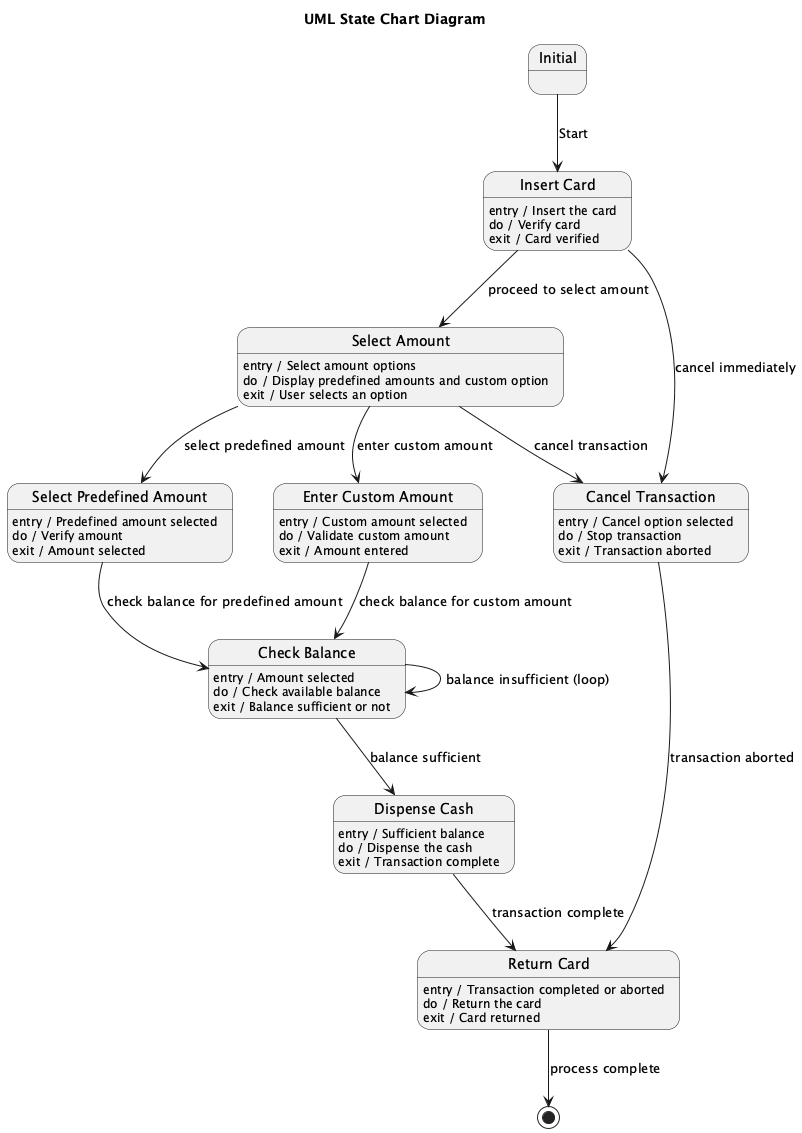

The diagram above was rendered by PlantUML. Its source (embedded in the PNG):
@startuml
title UML State Chart Diagram

state "Initial" as Initial
Initial --> InsertCard : Start

state "Insert Card" as InsertCard
InsertCard : entry / Insert the card
InsertCard : do / Verify card
InsertCard : exit / Card verified

state "Select Amount" as SelectAmount
SelectAmount : entry / Select amount options
SelectAmount : do / Display predefined amounts and custom option
SelectAmount : exit / User selects an option

state "Select Predefined Amount" as SelectPredefined
SelectPredefined : entry / Predefined amount selected
SelectPredefined : do / Verify amount
SelectPredefined : exit / Amount selected

state "Enter Custom Amount" as EnterCustomAmount
EnterCustomAmount : entry / Custom amount selected
EnterCustomAmount : do / Validate custom amount
EnterCustomAmount : exit / Amount entered

state "Check Balance" as CheckBalance
CheckBalance : entry / Amount selected
CheckBalance : do / Check available balance
CheckBalance : exit / Balance sufficient or not

state "Dispense Cash" as DispenseCash
DispenseCash : entry / Sufficient balance
DispenseCash : do / Dispense the cash
DispenseCash : exit / Transaction complete

state "Cancel Transaction" as CancelTransaction
CancelTransaction : entry / Cancel option selected
CancelTransaction : do / Stop transaction
CancelTransaction : exit / Transaction aborted

state "Return Card" as ReturnCard
ReturnCard : entry / Transaction completed or aborted
ReturnCard : do / Return the card
ReturnCard : exit / Card returned

InsertCard --> SelectAmount : proceed to select amount
InsertCard --> CancelTransaction : cancel immediately

SelectAmount --> SelectPredefined : select predefined amount
SelectAmount --> EnterCustomAmount : enter custom amount
SelectAmount --> CancelTransaction : cancel transaction

SelectPredefined --> CheckBalance : check balance for predefined amount
EnterCustomAmount --> CheckBalance : check balance for custom amount

CheckBalance --> DispenseCash : balance sufficient
CheckBalance --> CheckBalance : balance insufficient (loop)

DispenseCash --> ReturnCard : transaction complete
CancelTransaction --> ReturnCard : transaction aborted

ReturnCard --> [*] : process complete
@enduml